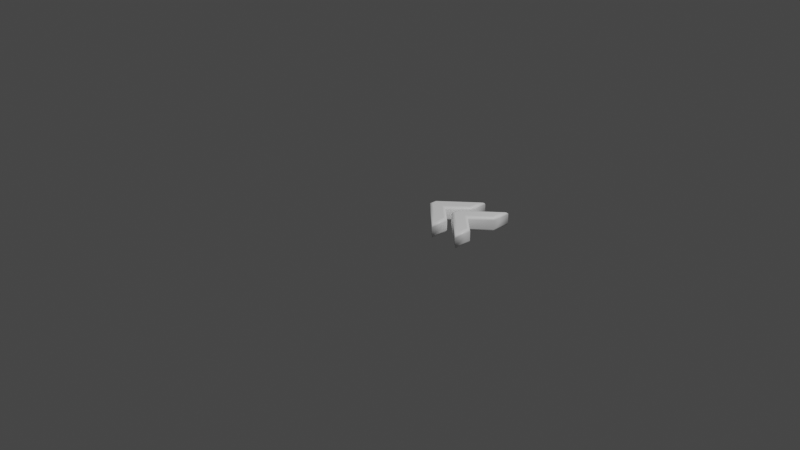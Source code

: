 # Source: 171.blend  (saved by Blender 2.83.19; exported with 4.5.12 LTS)
import bpy
from mathutils import Matrix  # noqa: F401  (used for matrix-valued properties, if any)

bpy.ops.wm.read_factory_settings(use_empty=True)
scene = bpy.context.scene
scene.name = 'Scene'

# ---- collections
col_collection = bpy.data.collections.new('Collection'); scene.collection.children.link(col_collection)

# ---- materials (node trees are filled in below, after node groups)
mat_material = bpy.data.materials.new('Material')
mat_material.alpha_threshold = 0.0
mat_material.use_transparent_shadow = False
mat_material.line_color = (0.0, 0.0, 0.0, 1.0)

# ---- material node trees
mat_material.use_nodes = True; mat_material.node_tree.nodes.clear()
_N = mat_material.node_tree.nodes; _L = mat_material.node_tree.links
n0 = _N.new('ShaderNodeOutputMaterial'); n0.name = 'Material Output'; n0.location = (300, 300)
n1 = _N.new('ShaderNodeBsdfPrincipled'); n1.name = 'Principled BSDF'; n1.location = (10, 300)
n1.distribution = 'GGX'
n1.subsurface_method = 'BURLEY'
n1.inputs[0].default_value = (1.0, 1.0, 1.0, 1.0)
n1.inputs[2].default_value = 0.4
n1.inputs[3].default_value = 1.45
n1.inputs[27].default_value = (0.0, 0.0, 0.0, 1.0)
n1.inputs[28].default_value = 1.0
_L.new(n1.outputs[0], n0.inputs[0])
n0.is_active_output = True

# ---- world
world_world = bpy.data.worlds.new('World'); scene.world = world_world
world_world.use_nodes = True; world_world.node_tree.nodes.clear()
_N = world_world.node_tree.nodes; _L = world_world.node_tree.links
n0 = _N.new('ShaderNodeOutputWorld'); n0.name = 'World Output'; n0.location = (300, 300)
n1 = _N.new('ShaderNodeBackground'); n1.name = 'Background'; n1.location = (10, 300)
n1.inputs[0].default_value = (0.05088, 0.05088, 0.05088, 1.0)
_L.new(n1.outputs[0], n0.inputs[0])
n0.is_active_output = True
world_world.color = (0.05088, 0.05088, 0.05088)
world_world.use_sun_shadow = False
world_world.sun_shadow_jitter_overblur = 0.0

# ---- cameras
cam_camera = bpy.data.cameras.new('Camera')
cam_camera.clip_end = 100.0
cam_camera.ortho_scale = 7.314

# ---- lights
light_light = bpy.data.lights.new('Light', 'POINT')
light_light.transmission_factor = 0.0
light_light.energy = 1000.0
light_light.shadow_soft_size = 0.1
light_light.shadow_maximum_resolution = 0.006
light_light.use_absolute_resolution = True

# ---- meshes
me_171 = bpy.data.meshes.new('171')
me_171.from_pydata([(0.08284, 0.4462, 0.08), (0.4093, 0.7372, 0.08), (0.4093, 0.6042, 0.08), (0.1998, 0.4177, 0.08), (0.4093, 0.2311, 0.08), (0.4093, 0.09816, 0.08), (0.08284, 0.3891, 0.08), (0.3989, 0.4462, 0.08), (0.7254, 0.7372, 0.08), (0.7254, 0.6042, 0.08), (0.5158, 0.4177, 0.08), (0.7254, 0.2311, 0.08), (0.7254, 0.09816, 0.08), (0.3989, 0.3891, 0.08), (0.08284, 0.4462, -0.08), (0.4093, 0.7372, -0.08), (0.4093, 0.6042, -0.08), (0.1998, 0.4177, -0.08), (0.4093, 0.2311, -0.08), (0.4093, 0.09816, -0.08), (0.08284, 0.3891, -0.08), (0.3989, 0.4462, -0.08), (0.7254, 0.7372, -0.08), (0.7254, 0.6042, -0.08), (0.5158, 0.4177, -0.08), (0.7254, 0.2311, -0.08), (0.7254, 0.09816, -0.08), (0.3989, 0.3891, -0.08), (0.08284, 0.4462, -0.08), (0.07136, 0.4514, -0.07772), (0.06163, 0.4557, -0.07121), (0.05512, 0.4586, -0.06148), (0.05284, 0.4597, -0.05), (0.05284, 0.4597, 0.05), (0.05512, 0.4586, 0.06148), (0.06163, 0.4557, 0.07121), (0.07136, 0.4514, 0.07772), (0.08284, 0.4462, 0.08), (0.4093, 0.7372, -0.08), (0.4208, 0.7628, -0.07772), (0.4305, 0.7845, -0.07121), (0.437, 0.799, -0.06148), (0.4393, 0.8041, -0.05), (0.4393, 0.8041, 0.05), (0.437, 0.799, 0.06148), (0.4305, 0.7845, 0.07121), (0.4208, 0.7628, 0.07772), (0.4093, 0.7372, 0.08), (0.4093, 0.6042, -0.08), (0.4208, 0.5991, -0.07772), (0.4305, 0.5947, -0.07121), (0.437, 0.5918, -0.06148), (0.4393, 0.5908, -0.05), (0.4393, 0.5908, 0.05), (0.437, 0.5918, 0.06148), (0.4305, 0.5947, 0.07121), (0.4208, 0.5991, 0.07772), (0.4093, 0.6042, 0.08), (0.1998, 0.4177, -0.08), (0.2171, 0.4177, -0.07772), (0.2317, 0.4177, -0.07121), (0.2415, 0.4177, -0.06148), (0.2449, 0.4177, -0.05), (0.2449, 0.4177, 0.05), (0.2415, 0.4177, 0.06148), (0.2317, 0.4177, 0.07121), (0.2171, 0.4177, 0.07772), (0.1998, 0.4177, 0.08), (0.4093, 0.2311, -0.08), (0.4208, 0.2363, -0.07772), (0.4305, 0.2406, -0.07121), (0.437, 0.2436, -0.06148), (0.4393, 0.2446, -0.05), (0.4393, 0.2446, 0.05), (0.437, 0.2436, 0.06148), (0.4305, 0.2406, 0.07121), (0.4208, 0.2363, 0.07772), (0.4093, 0.2311, 0.08), (0.4093, 0.09816, -0.08), (0.4208, 0.07254, -0.07772), (0.4305, 0.05083, -0.07121), (0.437, 0.03633, -0.06148), (0.4393, 0.03123, -0.05), (0.4393, 0.03123, 0.05), (0.437, 0.03633, 0.06148), (0.4305, 0.05083, 0.07121), (0.4208, 0.07254, 0.07772), (0.4093, 0.09816, 0.08), (0.08284, 0.3891, -0.08), (0.07136, 0.384, -0.07772), (0.06163, 0.3796, -0.07121), (0.05512, 0.3767, -0.06148), (0.05284, 0.3757, -0.05), (0.05284, 0.3757, 0.05), (0.05512, 0.3767, 0.06148), (0.06163, 0.3796, 0.07121), (0.07136, 0.384, 0.07772), (0.08284, 0.3891, 0.08), (0.3989, 0.4462, -0.08), (0.3874, 0.4514, -0.07772), (0.3777, 0.4557, -0.07121), (0.3712, 0.4586, -0.06148), (0.3689, 0.4597, -0.05), (0.3689, 0.4597, 0.05), (0.3712, 0.4586, 0.06148), (0.3777, 0.4557, 0.07121), (0.3874, 0.4514, 0.07772), (0.3989, 0.4462, 0.08), (0.7254, 0.7372, -0.08), (0.7369, 0.7628, -0.07772), (0.7466, 0.7845, -0.07121), (0.7531, 0.799, -0.06148), (0.7554, 0.8041, -0.05), (0.7554, 0.8041, 0.05), (0.7531, 0.799, 0.06148), (0.7466, 0.7845, 0.07121), (0.7369, 0.7628, 0.07772), (0.7254, 0.7372, 0.08), (0.7254, 0.6042, -0.08), (0.7369, 0.5991, -0.07772), (0.7466, 0.5947, -0.07121), (0.7531, 0.5918, -0.06148), (0.7554, 0.5908, -0.05), (0.7554, 0.5908, 0.05), (0.7531, 0.5918, 0.06148), (0.7466, 0.5947, 0.07121), (0.7369, 0.5991, 0.07772), (0.7254, 0.6042, 0.08), (0.5158, 0.4177, -0.08), (0.5331, 0.4177, -0.07772), (0.5477, 0.4177, -0.07121), (0.5575, 0.4177, -0.06148), (0.561, 0.4177, -0.05), (0.561, 0.4177, 0.05), (0.5575, 0.4177, 0.06148), (0.5477, 0.4177, 0.07121), (0.5331, 0.4177, 0.07772), (0.5158, 0.4177, 0.08), (0.7254, 0.2311, -0.08), (0.7369, 0.2363, -0.07772), (0.7466, 0.2406, -0.07121), (0.7531, 0.2436, -0.06148), (0.7554, 0.2446, -0.05), (0.7554, 0.2446, 0.05), (0.7531, 0.2436, 0.06148), (0.7466, 0.2406, 0.07121), (0.7369, 0.2363, 0.07772), (0.7254, 0.2311, 0.08), (0.7254, 0.09816, -0.08), (0.7369, 0.07254, -0.07772), (0.7466, 0.05083, -0.07121), (0.7531, 0.03633, -0.06148), (0.7554, 0.03123, -0.05), (0.7554, 0.03123, 0.05), (0.7531, 0.03633, 0.06148), (0.7466, 0.05083, 0.07121), (0.7369, 0.07254, 0.07772), (0.7254, 0.09816, 0.08), (0.3989, 0.3891, -0.08), (0.3874, 0.384, -0.07772), (0.3777, 0.3796, -0.07121), (0.3712, 0.3767, -0.06148), (0.3689, 0.3757, -0.05), (0.3689, 0.3757, 0.05), (0.3712, 0.3767, 0.06148), (0.3777, 0.3796, 0.07121), (0.3874, 0.384, 0.07772), (0.3989, 0.3891, 0.08)], [], [(0, 2, 1), (7, 9, 8), (0, 3, 2), (7, 10, 9), (6, 3, 0), (13, 10, 7), (6, 4, 3), (13, 11, 10), (5, 4, 6), (12, 11, 13), (16, 14, 15), (23, 21, 22), (17, 14, 16), (24, 21, 23), (17, 20, 14), (24, 27, 21), (18, 20, 17), (25, 27, 24), (18, 19, 20), (25, 26, 27), (29, 39, 38, 28), (30, 40, 39, 29), (31, 41, 40, 30), (32, 42, 41, 31), (33, 43, 42, 32), (34, 44, 43, 33), (35, 45, 44, 34), (36, 46, 45, 35), (37, 47, 46, 36), (39, 49, 48, 38), (40, 50, 49, 39), (41, 51, 50, 40), (42, 52, 51, 41), (43, 53, 52, 42), (44, 54, 53, 43), (45, 55, 54, 44), (46, 56, 55, 45), (47, 57, 56, 46), (49, 59, 58, 48), (50, 60, 59, 49), (51, 61, 60, 50), (52, 62, 61, 51), (53, 63, 62, 52), (54, 64, 63, 53), (55, 65, 64, 54), (56, 66, 65, 55), (57, 67, 66, 56), (59, 69, 68, 58), (60, 70, 69, 59), (61, 71, 70, 60), (62, 72, 71, 61), (63, 73, 72, 62), (64, 74, 73, 63), (65, 75, 74, 64), (66, 76, 75, 65), (67, 77, 76, 66), (69, 79, 78, 68), (70, 80, 79, 69), (71, 81, 80, 70), (72, 82, 81, 71), (73, 83, 82, 72), (74, 84, 83, 73), (75, 85, 84, 74), (76, 86, 85, 75), (77, 87, 86, 76), (79, 89, 88, 78), (80, 90, 89, 79), (81, 91, 90, 80), (82, 92, 91, 81), (83, 93, 92, 82), (84, 94, 93, 83), (85, 95, 94, 84), (86, 96, 95, 85), (87, 97, 96, 86), (89, 29, 28, 88), (90, 30, 29, 89), (91, 31, 30, 90), (92, 32, 31, 91), (93, 33, 32, 92), (94, 34, 33, 93), (95, 35, 34, 94), (96, 36, 35, 95), (97, 37, 36, 96), (99, 109, 108, 98), (100, 110, 109, 99), (101, 111, 110, 100), (102, 112, 111, 101), (103, 113, 112, 102), (104, 114, 113, 103), (105, 115, 114, 104), (106, 116, 115, 105), (107, 117, 116, 106), (109, 119, 118, 108), (110, 120, 119, 109), (111, 121, 120, 110), (112, 122, 121, 111), (113, 123, 122, 112), (114, 124, 123, 113), (115, 125, 124, 114), (116, 126, 125, 115), (117, 127, 126, 116), (119, 129, 128, 118), (120, 130, 129, 119), (121, 131, 130, 120), (122, 132, 131, 121), (123, 133, 132, 122), (124, 134, 133, 123), (125, 135, 134, 124), (126, 136, 135, 125), (127, 137, 136, 126), (129, 139, 138, 128), (130, 140, 139, 129), (131, 141, 140, 130), (132, 142, 141, 131), (133, 143, 142, 132), (134, 144, 143, 133), (135, 145, 144, 134), (136, 146, 145, 135), (137, 147, 146, 136), (139, 149, 148, 138), (140, 150, 149, 139), (141, 151, 150, 140), (142, 152, 151, 141), (143, 153, 152, 142), (144, 154, 153, 143), (145, 155, 154, 144), (146, 156, 155, 145), (147, 157, 156, 146), (149, 159, 158, 148), (150, 160, 159, 149), (151, 161, 160, 150), (152, 162, 161, 151), (153, 163, 162, 152), (154, 164, 163, 153), (155, 165, 164, 154), (156, 166, 165, 155), (157, 167, 166, 156), (159, 99, 98, 158), (160, 100, 99, 159), (161, 101, 100, 160), (162, 102, 101, 161), (163, 103, 102, 162), (164, 104, 103, 163), (165, 105, 104, 164), (166, 106, 105, 165), (167, 107, 106, 166)])
me_171.polygons.foreach_set('use_smooth', [0, 0, 0, 0, 0, 0, 0, 0, 0, 0, 0, 0, 0, 0, 0, 0, 0, 0, 0, 0, 1, 1, 1, 1, 1, 1, 1, 1, 1, 1, 1, 1, 1, 1, 1, 1, 1, 1, 1, 1, 1, 1, 1, 1, 1, 1, 1, 1, 1, 1, 1, 1, 1, 1, 1, 1, 1, 1, 1, 1, 1, 1, 1, 1, 1, 1, 1, 1, 1, 1, 1, 1, 1, 1, 1, 1, 1, 1, 1, 1, 1, 1, 1, 1, 1, 1, 1, 1, 1, 1, 1, 1, 1, 1, 1, 1, 1, 1, 1, 1, 1, 1, 1, 1, 1, 1, 1, 1, 1, 1, 1, 1, 1, 1, 1, 1, 1, 1, 1, 1, 1, 1, 1, 1, 1, 1, 1, 1, 1, 1, 1, 1, 1, 1, 1, 1, 1, 1, 1, 1, 1, 1, 1, 1, 1, 1])
_uv = me_171.uv_layers.new(name='UVMap')
_uv.uv.foreach_set('vector', [0.5498, 0.6802, 0.7746, 0.789, 0.7746, 0.8805, 0.5498, 0.2398, 0.7746, 0.3486, 0.7746, 0.4401, 0.5498, 0.6802, 0.6303, 0.6606, 0.7746, 0.789, 0.5498, 0.2398, 0.6303, 0.2202, 0.7746, 0.3486, 0.5498, 0.6409, 0.6303, 0.6606, 0.5498, 0.6802, 0.5498, 0.2005, 0.6303, 0.2202, 0.5498, 0.2398, 0.5498, 0.6409, 0.7746, 0.5321, 0.6303, 0.6606, 0.5498, 0.2005, 0.7746, 0.09176, 0.6303, 0.2202, 0.7746, 0.4406, 0.7746, 0.5321, 0.5498, 0.6409, 0.7746, 0.0002292, 0.7746, 0.09176, 0.5498, 0.2005, 0.9998, 0.5321, 0.775, 0.6409, 0.9998, 0.4406, 0.9998, 0.09176, 0.775, 0.2005, 0.9998, 0.0002292, 0.8555, 0.6606, 0.775, 0.6409, 0.9998, 0.5321, 0.8555, 0.2202, 0.775, 0.2005, 0.9998, 0.09176, 0.8555, 0.6606, 0.775, 0.6802, 0.775, 0.6409, 0.8555, 0.2202, 0.775, 0.2398, 0.775, 0.2005, 0.9998, 0.789, 0.775, 0.6802, 0.8555, 0.6606, 0.9998, 0.3486, 0.775, 0.2398, 0.8555, 0.2202, 0.9998, 0.789, 0.9998, 0.8805, 0.775, 0.6802, 0.9998, 0.3486, 0.9998, 0.4401, 0.775, 0.2398, 0.1621, 0.8191, 0.1179, 0.6468, 0.1221, 0.6494, 0.1669, 0.8162, 0.1573, 0.8219, 0.1143, 0.6446, 0.1179, 0.6468, 0.1621, 0.8191, 0.1524, 0.8249, 0.1108, 0.6426, 0.1143, 0.6446, 0.1573, 0.8219, 0.1472, 0.8282, 0.1073, 0.6408, 0.1108, 0.6426, 0.1524, 0.8249, 0.04337, 0.9047, 0.1268, 0.6432, 0.1073, 0.6408, 0.1472, 0.8282, 0.03375, 0.9078, 0.1226, 0.6429, 0.1268, 0.6432, 0.04337, 0.9047, 0.0235, 0.912, 0.1173, 0.6426, 0.1226, 0.6429, 0.03375, 0.9078, 0.01231, 0.9171, 0.1105, 0.6423, 0.1173, 0.6426, 0.0235, 0.912, 0.0002292, 0.9231, 0.101, 0.6421, 0.1105, 0.6423, 0.01231, 0.9171, 0.1179, 0.6468, 0.1587, 0.6401, 0.1565, 0.6441, 0.1221, 0.6494, 0.1143, 0.6446, 0.1606, 0.636, 0.1587, 0.6401, 0.1179, 0.6468, 0.1108, 0.6426, 0.1624, 0.6318, 0.1606, 0.636, 0.1143, 0.6446, 0.1073, 0.6408, 0.1642, 0.627, 0.1624, 0.6318, 0.1108, 0.6426, 0.1268, 0.6432, 0.1121, 0.5646, 0.1642, 0.627, 0.1073, 0.6408, 0.1226, 0.6429, 0.1024, 0.5525, 0.1121, 0.5646, 0.1268, 0.6432, 0.1173, 0.6426, 0.09111, 0.5402, 0.1024, 0.5525, 0.1226, 0.6429, 0.1105, 0.6423, 0.07719, 0.5262, 0.09111, 0.5402, 0.1173, 0.6426, 0.101, 0.6421, 0.06044, 0.5098, 0.07719, 0.5262, 0.1105, 0.6423, 0.1587, 0.6401, 0.2371, 0.759, 0.2318, 0.7649, 0.1565, 0.6441, 0.1606, 0.636, 0.2428, 0.7527, 0.2371, 0.759, 0.1587, 0.6401, 0.1624, 0.6318, 0.2488, 0.7461, 0.2428, 0.7527, 0.1606, 0.636, 0.1642, 0.627, 0.2547, 0.7395, 0.2488, 0.7461, 0.1624, 0.6318, 0.1121, 0.5646, 0.4673, 0.5999, 0.2547, 0.7395, 0.1642, 0.627, 0.1024, 0.5525, 0.4844, 0.582, 0.4673, 0.5999, 0.1121, 0.5646, 0.09111, 0.5402, 0.5029, 0.5631, 0.4844, 0.582, 0.1024, 0.5525, 0.07719, 0.5262, 0.5223, 0.5438, 0.5029, 0.5631, 0.09111, 0.5402, 0.06044, 0.5098, 0.5419, 0.5245, 0.5223, 0.5438, 0.07719, 0.5262, 0.2371, 0.759, 0.3572, 0.8317, 0.3528, 0.8354, 0.2318, 0.7649, 0.2428, 0.7527, 0.3617, 0.8281, 0.3572, 0.8317, 0.2371, 0.759, 0.2488, 0.7461, 0.3665, 0.8248, 0.3617, 0.8281, 0.2428, 0.7527, 0.2547, 0.7395, 0.3719, 0.8214, 0.3665, 0.8248, 0.2488, 0.7461, 0.4673, 0.5999, 0.488, 0.9027, 0.3719, 0.8214, 0.2547, 0.7395, 0.4844, 0.582, 0.4998, 0.918, 0.488, 0.9027, 0.4673, 0.5999, 0.5029, 0.5631, 0.512, 0.9351, 0.4998, 0.918, 0.4844, 0.582, 0.5223, 0.5438, 0.526, 0.9552, 0.512, 0.9351, 0.5029, 0.5631, 0.5419, 0.5245, 0.5419, 0.978, 0.526, 0.9552, 0.5223, 0.5438, 0.3572, 0.8317, 0.3513, 0.8788, 0.3488, 0.873, 0.3528, 0.8354, 0.3617, 0.8281, 0.3536, 0.8841, 0.3513, 0.8788, 0.3572, 0.8317, 0.3665, 0.8248, 0.3556, 0.8893, 0.3536, 0.8841, 0.3617, 0.8281, 0.3719, 0.8214, 0.3574, 0.8946, 0.3556, 0.8893, 0.3665, 0.8248, 0.488, 0.9027, 0.3449, 0.8772, 0.3574, 0.8946, 0.3719, 0.8214, 0.4998, 0.918, 0.3451, 0.8833, 0.3449, 0.8772, 0.488, 0.9027, 0.512, 0.9351, 0.3451, 0.8904, 0.3451, 0.8833, 0.4998, 0.918, 0.526, 0.9552, 0.3451, 0.8992, 0.3451, 0.8904, 0.512, 0.9351, 0.5419, 0.978, 0.3446, 0.911, 0.3451, 0.8992, 0.526, 0.9552, 0.3513, 0.8788, 0.1834, 0.8388, 0.1858, 0.834, 0.3488, 0.873, 0.3536, 0.8841, 0.181, 0.8437, 0.1834, 0.8388, 0.3513, 0.8788, 0.3556, 0.8893, 0.1786, 0.8486, 0.181, 0.8437, 0.3536, 0.8841, 0.3574, 0.8946, 0.176, 0.8538, 0.1786, 0.8486, 0.3556, 0.8893, 0.3449, 0.8772, 0.08308, 0.944, 0.176, 0.8538, 0.3574, 0.8946, 0.3451, 0.8833, 0.07973, 0.9531, 0.08308, 0.944, 0.3449, 0.8772, 0.3451, 0.8904, 0.07573, 0.9624, 0.07973, 0.9531, 0.3451, 0.8833, 0.3451, 0.8992, 0.0711, 0.9722, 0.07573, 0.9624, 0.3451, 0.8904, 0.3446, 0.911, 0.06592, 0.9824, 0.0711, 0.9722, 0.3451, 0.8992, 0.1834, 0.8388, 0.1621, 0.8191, 0.1669, 0.8162, 0.1858, 0.834, 0.181, 0.8437, 0.1573, 0.8219, 0.1621, 0.8191, 0.1834, 0.8388, 0.1786, 0.8486, 0.1524, 0.8249, 0.1573, 0.8219, 0.181, 0.8437, 0.176, 0.8538, 0.1472, 0.8282, 0.1524, 0.8249, 0.1786, 0.8486, 0.08308, 0.944, 0.04337, 0.9047, 0.1472, 0.8282, 0.176, 0.8538, 0.07973, 0.9531, 0.03375, 0.9078, 0.04337, 0.9047, 0.08308, 0.944, 0.07573, 0.9624, 0.0235, 0.912, 0.03375, 0.9078, 0.07973, 0.9531, 0.0711, 0.9722, 0.01231, 0.9171, 0.0235, 0.912, 0.07573, 0.9624, 0.06592, 0.9824, 0.0002292, 0.9231, 0.01231, 0.9171, 0.0711, 0.9722, 0.09805, 0.494, 0.5304, 0.4079, 0.5416, 0.4107, 0.08843, 0.5093, 0.1064, 0.4795, 0.5225, 0.4082, 0.5304, 0.4079, 0.09805, 0.494, 0.1135, 0.4661, 0.5164, 0.4108, 0.5225, 0.4082, 0.1064, 0.4795, 0.1196, 0.4532, 0.5115, 0.4153, 0.5164, 0.4108, 0.1135, 0.4661, 0.2812, 0.3373, 0.5494, 0.4499, 0.5115, 0.4153, 0.1196, 0.4532, 0.2847, 0.329, 0.5296, 0.4408, 0.5494, 0.4499, 0.2812, 0.3373, 0.288, 0.3214, 0.5102, 0.432, 0.5296, 0.4408, 0.2847, 0.329, 0.2912, 0.3142, 0.491, 0.423, 0.5102, 0.432, 0.288, 0.3214, 0.2943, 0.3072, 0.4717, 0.4133, 0.491, 0.423, 0.2912, 0.3142, 0.5304, 0.4079, 0.5323, 0.07403, 0.5494, 0.05455, 0.5416, 0.4107, 0.5225, 0.4082, 0.5158, 0.08914, 0.5323, 0.07403, 0.5304, 0.4079, 0.5164, 0.4108, 0.5004, 0.1006, 0.5158, 0.08914, 0.5225, 0.4082, 0.5115, 0.4153, 0.4852, 0.1099, 0.5004, 0.1006, 0.5164, 0.4108, 0.5494, 0.4499, 0.3942, 0.3489, 0.4852, 0.1099, 0.5115, 0.4153, 0.5296, 0.4408, 0.411, 0.3556, 0.3942, 0.3489, 0.5494, 0.4499, 0.5102, 0.432, 0.4273, 0.3612, 0.411, 0.3556, 0.5296, 0.4408, 0.491, 0.423, 0.4432, 0.366, 0.4273, 0.3612, 0.5102, 0.432, 0.4717, 0.4133, 0.4589, 0.3701, 0.4432, 0.366, 0.491, 0.423, 0.5323, 0.07403, 0.43, 0.1, 0.4304, 0.09829, 0.5494, 0.05455, 0.5158, 0.08914, 0.4295, 0.1024, 0.43, 0.1, 0.5323, 0.07403, 0.5004, 0.1006, 0.4289, 0.1053, 0.4295, 0.1024, 0.5158, 0.08914, 0.4852, 0.1099, 0.4283, 0.1086, 0.4289, 0.1053, 0.5004, 0.1006, 0.3942, 0.3489, 0.4321, 0.1962, 0.4283, 0.1086, 0.4852, 0.1099, 0.411, 0.3556, 0.4167, 0.2073, 0.4321, 0.1962, 0.3942, 0.3489, 0.4273, 0.3612, 0.4013, 0.2186, 0.4167, 0.2073, 0.411, 0.3556, 0.4432, 0.366, 0.3861, 0.23, 0.4013, 0.2186, 0.4273, 0.3612, 0.4589, 0.3701, 0.3712, 0.2415, 0.3861, 0.23, 0.4432, 0.366, 0.43, 0.1, 0.3383, 0.008324, 0.3461, 0.0002292, 0.4304, 0.09829, 0.4295, 0.1024, 0.3324, 0.01577, 0.3383, 0.008324, 0.43, 0.1, 0.4289, 0.1053, 0.3278, 0.02249, 0.3324, 0.01577, 0.4295, 0.1024, 0.4283, 0.1086, 0.3234, 0.02894, 0.3278, 0.02249, 0.4289, 0.1053, 0.4321, 0.1962, 0.3225, 0.09962, 0.3234, 0.02894, 0.4283, 0.1086, 0.4167, 0.2073, 0.3188, 0.0956, 0.3225, 0.09962, 0.4321, 0.1962, 0.4013, 0.2186, 0.3156, 0.09157, 0.3188, 0.0956, 0.4167, 0.2073, 0.3861, 0.23, 0.3125, 0.0877, 0.3156, 0.09157, 0.4013, 0.2186, 0.3712, 0.2415, 0.3096, 0.08391, 0.3125, 0.0877, 0.3861, 0.23, 0.3383, 0.008324, 0.2404, 0.00644, 0.2349, 0.00156, 0.3461, 0.0002292, 0.3324, 0.01577, 0.2432, 0.009235, 0.2404, 0.00644, 0.3383, 0.008324, 0.3278, 0.02249, 0.2441, 0.01068, 0.2432, 0.009235, 0.3324, 0.01577, 0.3234, 0.02894, 0.2436, 0.01112, 0.2441, 0.01068, 0.3278, 0.02249, 0.3225, 0.09962, 0.2501, 0.02851, 0.2436, 0.01112, 0.3234, 0.02894, 0.3188, 0.0956, 0.2543, 0.03871, 0.2501, 0.02851, 0.3225, 0.09962, 0.3156, 0.09157, 0.2583, 0.04888, 0.2543, 0.03871, 0.3188, 0.0956, 0.3125, 0.0877, 0.2624, 0.05918, 0.2583, 0.04888, 0.3156, 0.09157, 0.3096, 0.08391, 0.267, 0.07002, 0.2624, 0.05918, 0.3125, 0.0877, 0.2404, 0.00644, 0.02033, 0.396, 0.0002292, 0.402, 0.2349, 0.00156, 0.2432, 0.009235, 0.03861, 0.391, 0.02033, 0.396, 0.2404, 0.00644, 0.2441, 0.01068, 0.05507, 0.3873, 0.03861, 0.391, 0.2432, 0.009235, 0.2436, 0.01112, 0.07022, 0.3849, 0.05507, 0.3873, 0.2441, 0.01068, 0.2501, 0.02851, 0.243, 0.2902, 0.07022, 0.3849, 0.2436, 0.01112, 0.2543, 0.03871, 0.2523, 0.2879, 0.243, 0.2902, 0.2501, 0.02851, 0.2583, 0.04888, 0.2609, 0.2859, 0.2523, 0.2879, 0.2543, 0.03871, 0.2624, 0.05918, 0.2691, 0.284, 0.2609, 0.2859, 0.2583, 0.04888, 0.267, 0.07002, 0.2773, 0.2824, 0.2691, 0.284, 0.2624, 0.05918, 0.02033, 0.396, 0.09805, 0.494, 0.08843, 0.5093, 0.0002292, 0.402, 0.03861, 0.391, 0.1064, 0.4795, 0.09805, 0.494, 0.02033, 0.396, 0.05507, 0.3873, 0.1135, 0.4661, 0.1064, 0.4795, 0.03861, 0.391, 0.07022, 0.3849, 0.1196, 0.4532, 0.1135, 0.4661, 0.05507, 0.3873, 0.243, 0.2902, 0.2812, 0.3373, 0.1196, 0.4532, 0.07022, 0.3849, 0.2523, 0.2879, 0.2847, 0.329, 0.2812, 0.3373, 0.243, 0.2902, 0.2609, 0.2859, 0.288, 0.3214, 0.2847, 0.329, 0.2523, 0.2879, 0.2691, 0.284, 0.2912, 0.3142, 0.288, 0.3214, 0.2609, 0.2859, 0.2773, 0.2824, 0.2943, 0.3072, 0.2912, 0.3142, 0.2691, 0.284])
me_171.materials.append(mat_material)
me_171.use_remesh_fix_poles = True
me_171.use_remesh_preserve_attributes = False
me_171.use_mirror_vertex_groups = False
me_171.update()

# ---- objects
ob_light = bpy.data.objects.new('Light', light_light)
ob_camera = bpy.data.objects.new('Camera', cam_camera)
ob_171 = bpy.data.objects.new('171', me_171)

# ---- transforms, parenting, visibility, modifiers, constraints
ob_light.location = (4.076, 1.005, 5.904)
ob_light.rotation_euler = (0.6503, 0.05522, 1.866)
ob_light.lock_rotations_4d = False
ob_light.empty_display_type = 'ARROWS'
ob_light.color = (0.0, 0.0, 0.0, 0.0)
ob_light.lineart.crease_threshold = 0.0
ob_camera.location = (7.359, -6.926, 4.958)
ob_camera.rotation_euler = (1.109, 0.0, 0.8149)
ob_camera.lock_rotations_4d = False
ob_camera.empty_display_type = 'ARROWS'
ob_camera.color = (0.0, 0.0, 0.0, 0.0)
ob_camera.display_type = 'WIRE'
ob_camera.lineart.crease_threshold = 0.0
ob_171.location = (0.0, 0.0, 0.0)
ob_171.lineart.crease_threshold = 0.0

# ---- collection membership
col_collection.objects.link(ob_light)
col_collection.objects.link(ob_camera)
col_collection.objects.link(ob_171)

# ---- scene / render settings (as saved in the file)
scene.camera = ob_camera
scene.frame_start = 1; scene.frame_end = 250; scene.frame_set(1)
scene.render.engine = 'BLENDER_EEVEE_NEXT'
scene.cycles.use_denoising = False
scene.cycles.samples = 128
scene.cycles.sampling_pattern = 'TABULATED_SOBOL'
scene.cycles.use_adaptive_sampling = False
scene.cycles.use_light_tree = False
scene.view_settings.view_transform = 'Filmic'
bpy.context.view_layer.update()
